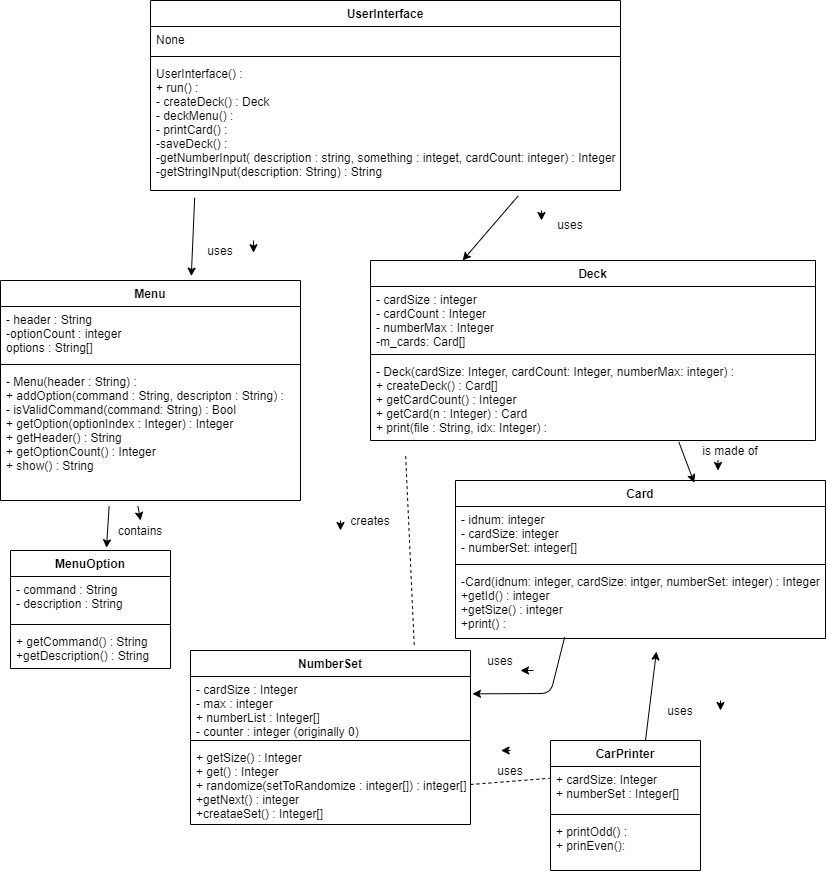

The diagram above was exported from draw.io. Its source (the exported page's mxGraphModel, read from the mxfile embedded in the PNG):
<mxGraphModel dx="733" dy="964" grid="1" gridSize="10" guides="1" tooltips="1" connect="1" arrows="1" fold="1" page="1" pageScale="1" pageWidth="850" pageHeight="1100" math="0" shadow="0">
  <root>
    <mxCell id="0" />
    <mxCell id="1" parent="0" />
    <mxCell id="OCoAC1BBkZNGjXKWSn9w-2" value="Card" style="swimlane;fontStyle=1;align=center;verticalAlign=top;childLayout=stackLayout;horizontal=1;startSize=26;horizontalStack=0;resizeParent=1;resizeParentMax=0;resizeLast=0;collapsible=1;marginBottom=0;" vertex="1" parent="1">
      <mxGeometry x="475" y="490" width="370" height="158" as="geometry" />
    </mxCell>
    <mxCell id="OCoAC1BBkZNGjXKWSn9w-3" value="- idnum: integer&#10;- cardSize: integer&#10;- numberSet: integer[]" style="text;strokeColor=none;fillColor=none;align=left;verticalAlign=top;spacingLeft=4;spacingRight=4;overflow=hidden;rotatable=0;points=[[0,0.5],[1,0.5]];portConstraint=eastwest;" vertex="1" parent="OCoAC1BBkZNGjXKWSn9w-2">
      <mxGeometry y="26" width="370" height="54" as="geometry" />
    </mxCell>
    <mxCell id="OCoAC1BBkZNGjXKWSn9w-4" value="" style="line;strokeWidth=1;fillColor=none;align=left;verticalAlign=middle;spacingTop=-1;spacingLeft=3;spacingRight=3;rotatable=0;labelPosition=right;points=[];portConstraint=eastwest;" vertex="1" parent="OCoAC1BBkZNGjXKWSn9w-2">
      <mxGeometry y="80" width="370" height="8" as="geometry" />
    </mxCell>
    <mxCell id="OCoAC1BBkZNGjXKWSn9w-5" value="-Card(idnum: integer, cardSize: intger, numberSet: integer) : Integer&#10;+getId() : integer&#10;+getSize() : integer&#10;+print() : " style="text;strokeColor=none;fillColor=none;align=left;verticalAlign=top;spacingLeft=4;spacingRight=4;overflow=hidden;rotatable=0;points=[[0,0.5],[1,0.5]];portConstraint=eastwest;" vertex="1" parent="OCoAC1BBkZNGjXKWSn9w-2">
      <mxGeometry y="88" width="370" height="70" as="geometry" />
    </mxCell>
    <mxCell id="OCoAC1BBkZNGjXKWSn9w-6" value="NumberSet" style="swimlane;fontStyle=1;align=center;verticalAlign=top;childLayout=stackLayout;horizontal=1;startSize=26;horizontalStack=0;resizeParent=1;resizeParentMax=0;resizeLast=0;collapsible=1;marginBottom=0;" vertex="1" parent="1">
      <mxGeometry x="210" y="660" width="280" height="174" as="geometry" />
    </mxCell>
    <mxCell id="OCoAC1BBkZNGjXKWSn9w-7" value="- cardSize : Integer&#10;- max : integer&#10;+ numberList : Integer[]&#10;- counter : integer (originally 0)" style="text;strokeColor=none;fillColor=none;align=left;verticalAlign=top;spacingLeft=4;spacingRight=4;overflow=hidden;rotatable=0;points=[[0,0.5],[1,0.5]];portConstraint=eastwest;" vertex="1" parent="OCoAC1BBkZNGjXKWSn9w-6">
      <mxGeometry y="26" width="280" height="60" as="geometry" />
    </mxCell>
    <mxCell id="OCoAC1BBkZNGjXKWSn9w-8" value="" style="line;strokeWidth=1;fillColor=none;align=left;verticalAlign=middle;spacingTop=-1;spacingLeft=3;spacingRight=3;rotatable=0;labelPosition=right;points=[];portConstraint=eastwest;" vertex="1" parent="OCoAC1BBkZNGjXKWSn9w-6">
      <mxGeometry y="86" width="280" height="8" as="geometry" />
    </mxCell>
    <mxCell id="OCoAC1BBkZNGjXKWSn9w-9" value="+ getSize() : Integer&#10;+ get() : Integer&#10;+ randomize(setToRandomize : integer[]) : integer[] &#10;+getNext() : integer&#10;+creataeSet() : Integer[]" style="text;strokeColor=none;fillColor=none;align=left;verticalAlign=top;spacingLeft=4;spacingRight=4;overflow=hidden;rotatable=0;points=[[0,0.5],[1,0.5]];portConstraint=eastwest;" vertex="1" parent="OCoAC1BBkZNGjXKWSn9w-6">
      <mxGeometry y="94" width="280" height="80" as="geometry" />
    </mxCell>
    <mxCell id="OCoAC1BBkZNGjXKWSn9w-10" value="MenuOption" style="swimlane;fontStyle=1;align=center;verticalAlign=top;childLayout=stackLayout;horizontal=1;startSize=26;horizontalStack=0;resizeParent=1;resizeParentMax=0;resizeLast=0;collapsible=1;marginBottom=0;" vertex="1" parent="1">
      <mxGeometry x="30" y="560" width="160" height="118" as="geometry" />
    </mxCell>
    <mxCell id="OCoAC1BBkZNGjXKWSn9w-11" value="- command : String&#10;- description : String" style="text;strokeColor=none;fillColor=none;align=left;verticalAlign=top;spacingLeft=4;spacingRight=4;overflow=hidden;rotatable=0;points=[[0,0.5],[1,0.5]];portConstraint=eastwest;" vertex="1" parent="OCoAC1BBkZNGjXKWSn9w-10">
      <mxGeometry y="26" width="160" height="44" as="geometry" />
    </mxCell>
    <mxCell id="OCoAC1BBkZNGjXKWSn9w-12" value="" style="line;strokeWidth=1;fillColor=none;align=left;verticalAlign=middle;spacingTop=-1;spacingLeft=3;spacingRight=3;rotatable=0;labelPosition=right;points=[];portConstraint=eastwest;" vertex="1" parent="OCoAC1BBkZNGjXKWSn9w-10">
      <mxGeometry y="70" width="160" height="8" as="geometry" />
    </mxCell>
    <mxCell id="OCoAC1BBkZNGjXKWSn9w-13" value="+ getCommand() : String&#10;+getDescription() : String" style="text;strokeColor=none;fillColor=none;align=left;verticalAlign=top;spacingLeft=4;spacingRight=4;overflow=hidden;rotatable=0;points=[[0,0.5],[1,0.5]];portConstraint=eastwest;" vertex="1" parent="OCoAC1BBkZNGjXKWSn9w-10">
      <mxGeometry y="78" width="160" height="40" as="geometry" />
    </mxCell>
    <mxCell id="OCoAC1BBkZNGjXKWSn9w-14" value="Menu" style="swimlane;fontStyle=1;align=center;verticalAlign=top;childLayout=stackLayout;horizontal=1;startSize=26;horizontalStack=0;resizeParent=1;resizeParentMax=0;resizeLast=0;collapsible=1;marginBottom=0;" vertex="1" parent="1">
      <mxGeometry x="20" y="290" width="300" height="220" as="geometry" />
    </mxCell>
    <mxCell id="OCoAC1BBkZNGjXKWSn9w-15" value="- header : String&#10;-optionCount : integer&#10;options : String[]" style="text;strokeColor=none;fillColor=none;align=left;verticalAlign=top;spacingLeft=4;spacingRight=4;overflow=hidden;rotatable=0;points=[[0,0.5],[1,0.5]];portConstraint=eastwest;" vertex="1" parent="OCoAC1BBkZNGjXKWSn9w-14">
      <mxGeometry y="26" width="300" height="54" as="geometry" />
    </mxCell>
    <mxCell id="OCoAC1BBkZNGjXKWSn9w-16" value="" style="line;strokeWidth=1;fillColor=none;align=left;verticalAlign=middle;spacingTop=-1;spacingLeft=3;spacingRight=3;rotatable=0;labelPosition=right;points=[];portConstraint=eastwest;" vertex="1" parent="OCoAC1BBkZNGjXKWSn9w-14">
      <mxGeometry y="80" width="300" height="8" as="geometry" />
    </mxCell>
    <mxCell id="OCoAC1BBkZNGjXKWSn9w-17" value="- Menu(header : String) : &#10;+ addOption(command : String, descripton : String) : &#10;- isValidCommand(command: String) : Bool&#10;+ getOption(optionIndex : Integer) : Integer&#10;+ getHeader() : String&#10;+ getOptionCount() : Integer&#10;+ show() : String" style="text;strokeColor=none;fillColor=none;align=left;verticalAlign=top;spacingLeft=4;spacingRight=4;overflow=hidden;rotatable=0;points=[[0,0.5],[1,0.5]];portConstraint=eastwest;" vertex="1" parent="OCoAC1BBkZNGjXKWSn9w-14">
      <mxGeometry y="88" width="300" height="132" as="geometry" />
    </mxCell>
    <mxCell id="OCoAC1BBkZNGjXKWSn9w-18" value="Deck" style="swimlane;fontStyle=1;align=center;verticalAlign=top;childLayout=stackLayout;horizontal=1;startSize=26;horizontalStack=0;resizeParent=1;resizeParentMax=0;resizeLast=0;collapsible=1;marginBottom=0;" vertex="1" parent="1">
      <mxGeometry x="390" y="270" width="445" height="180" as="geometry" />
    </mxCell>
    <mxCell id="OCoAC1BBkZNGjXKWSn9w-53" value="" style="endArrow=classic;html=1;" edge="1" parent="OCoAC1BBkZNGjXKWSn9w-18">
      <mxGeometry width="50" height="50" relative="1" as="geometry">
        <mxPoint x="347.5" y="200" as="sourcePoint" />
        <mxPoint x="347.5" y="210" as="targetPoint" />
        <Array as="points" />
      </mxGeometry>
    </mxCell>
    <mxCell id="OCoAC1BBkZNGjXKWSn9w-19" value="- cardSize : integer&#10;- cardCount : Integer&#10;- numberMax : Integer&#10;-m_cards: Card[]" style="text;strokeColor=none;fillColor=none;align=left;verticalAlign=top;spacingLeft=4;spacingRight=4;overflow=hidden;rotatable=0;points=[[0,0.5],[1,0.5]];portConstraint=eastwest;" vertex="1" parent="OCoAC1BBkZNGjXKWSn9w-18">
      <mxGeometry y="26" width="445" height="64" as="geometry" />
    </mxCell>
    <mxCell id="OCoAC1BBkZNGjXKWSn9w-20" value="" style="line;strokeWidth=1;fillColor=none;align=left;verticalAlign=middle;spacingTop=-1;spacingLeft=3;spacingRight=3;rotatable=0;labelPosition=right;points=[];portConstraint=eastwest;" vertex="1" parent="OCoAC1BBkZNGjXKWSn9w-18">
      <mxGeometry y="90" width="445" height="8" as="geometry" />
    </mxCell>
    <mxCell id="OCoAC1BBkZNGjXKWSn9w-21" value="- Deck(cardSize: Integer, cardCount: Integer, numberMax: integer) : &#10;+ createDeck() : Card[]&#10;+ getCardCount() : Integer&#10;+ getCard(n : Integer) : Card&#10;+ print(file : String, idx: Integer) :  " style="text;strokeColor=none;fillColor=none;align=left;verticalAlign=top;spacingLeft=4;spacingRight=4;overflow=hidden;rotatable=0;points=[[0,0.5],[1,0.5]];portConstraint=eastwest;" vertex="1" parent="OCoAC1BBkZNGjXKWSn9w-18">
      <mxGeometry y="98" width="445" height="82" as="geometry" />
    </mxCell>
    <mxCell id="OCoAC1BBkZNGjXKWSn9w-29" value="UserInterface" style="swimlane;fontStyle=1;align=center;verticalAlign=top;childLayout=stackLayout;horizontal=1;startSize=26;horizontalStack=0;resizeParent=1;resizeParentMax=0;resizeLast=0;collapsible=1;marginBottom=0;" vertex="1" parent="1">
      <mxGeometry x="170" y="10" width="470" height="190" as="geometry" />
    </mxCell>
    <mxCell id="OCoAC1BBkZNGjXKWSn9w-30" value="None" style="text;strokeColor=none;fillColor=none;align=left;verticalAlign=top;spacingLeft=4;spacingRight=4;overflow=hidden;rotatable=0;points=[[0,0.5],[1,0.5]];portConstraint=eastwest;" vertex="1" parent="OCoAC1BBkZNGjXKWSn9w-29">
      <mxGeometry y="26" width="470" height="26" as="geometry" />
    </mxCell>
    <mxCell id="OCoAC1BBkZNGjXKWSn9w-31" value="" style="line;strokeWidth=1;fillColor=none;align=left;verticalAlign=middle;spacingTop=-1;spacingLeft=3;spacingRight=3;rotatable=0;labelPosition=right;points=[];portConstraint=eastwest;" vertex="1" parent="OCoAC1BBkZNGjXKWSn9w-29">
      <mxGeometry y="52" width="470" height="8" as="geometry" />
    </mxCell>
    <mxCell id="OCoAC1BBkZNGjXKWSn9w-32" value="UserInterface() :&#10;+ run() : &#10;- createDeck() : Deck&#10;- deckMenu() : &#10;- printCard() : &#10;-saveDeck() :&#10;-getNumberInput( description : string, something : integet, cardCount: integer) : Integer&#10;-getStringINput(description: String) : String" style="text;strokeColor=none;fillColor=none;align=left;verticalAlign=top;spacingLeft=4;spacingRight=4;overflow=hidden;rotatable=0;points=[[0,0.5],[1,0.5]];portConstraint=eastwest;" vertex="1" parent="OCoAC1BBkZNGjXKWSn9w-29">
      <mxGeometry y="60" width="470" height="130" as="geometry" />
    </mxCell>
    <mxCell id="OCoAC1BBkZNGjXKWSn9w-37" value="" style="endArrow=classic;html=1;entryX=0.645;entryY=0.014;entryDx=0;entryDy=0;entryPerimeter=0;exitX=0.693;exitY=1.019;exitDx=0;exitDy=0;exitPerimeter=0;" edge="1" parent="1" source="OCoAC1BBkZNGjXKWSn9w-21" target="OCoAC1BBkZNGjXKWSn9w-2">
      <mxGeometry width="50" height="50" relative="1" as="geometry">
        <mxPoint x="390" y="140" as="sourcePoint" />
        <mxPoint x="440" y="90" as="targetPoint" />
        <Array as="points" />
      </mxGeometry>
    </mxCell>
    <mxCell id="OCoAC1BBkZNGjXKWSn9w-38" value="is made of" style="text;html=1;strokeColor=none;fillColor=none;align=center;verticalAlign=middle;whiteSpace=wrap;rounded=0;" vertex="1" parent="1">
      <mxGeometry x="710" y="450" width="80" height="20" as="geometry" />
    </mxCell>
    <mxCell id="OCoAC1BBkZNGjXKWSn9w-40" value="" style="endArrow=classic;html=1;entryX=0.207;entryY=0;entryDx=0;entryDy=0;entryPerimeter=0;exitX=0.782;exitY=1.043;exitDx=0;exitDy=0;exitPerimeter=0;" edge="1" parent="1" source="OCoAC1BBkZNGjXKWSn9w-32" target="OCoAC1BBkZNGjXKWSn9w-18">
      <mxGeometry width="50" height="50" relative="1" as="geometry">
        <mxPoint x="510" y="250" as="sourcePoint" />
        <mxPoint x="508" y="200" as="targetPoint" />
      </mxGeometry>
    </mxCell>
    <mxCell id="OCoAC1BBkZNGjXKWSn9w-41" value="" style="endArrow=classic;html=1;entryX=0.5;entryY=0;entryDx=0;entryDy=0;exitX=0.458;exitY=1.042;exitDx=0;exitDy=0;exitPerimeter=0;" edge="1" parent="1" source="OCoAC1BBkZNGjXKWSn9w-17" target="OCoAC1BBkZNGjXKWSn9w-50">
      <mxGeometry width="50" height="50" relative="1" as="geometry">
        <mxPoint x="171" y="690" as="sourcePoint" />
        <mxPoint x="209" y="600" as="targetPoint" />
        <Array as="points" />
      </mxGeometry>
    </mxCell>
    <mxCell id="OCoAC1BBkZNGjXKWSn9w-42" value="" style="endArrow=classic;html=1;entryX=0.636;entryY=-0.02;entryDx=0;entryDy=0;entryPerimeter=0;exitX=0.094;exitY=1.056;exitDx=0;exitDy=0;exitPerimeter=0;" edge="1" parent="1" source="OCoAC1BBkZNGjXKWSn9w-32" target="OCoAC1BBkZNGjXKWSn9w-14">
      <mxGeometry width="50" height="50" relative="1" as="geometry">
        <mxPoint x="340" y="510" as="sourcePoint" />
        <mxPoint x="390" y="460" as="targetPoint" />
        <Array as="points" />
      </mxGeometry>
    </mxCell>
    <mxCell id="OCoAC1BBkZNGjXKWSn9w-43" value="uses" style="text;html=1;strokeColor=none;fillColor=none;align=center;verticalAlign=middle;whiteSpace=wrap;rounded=0;" vertex="1" parent="1">
      <mxGeometry x="570" y="224" width="40" height="20" as="geometry" />
    </mxCell>
    <mxCell id="OCoAC1BBkZNGjXKWSn9w-44" value="uses" style="text;html=1;strokeColor=none;fillColor=none;align=center;verticalAlign=middle;whiteSpace=wrap;rounded=0;" vertex="1" parent="1">
      <mxGeometry x="220" y="250" width="40" height="20" as="geometry" />
    </mxCell>
    <mxCell id="OCoAC1BBkZNGjXKWSn9w-46" value="" style="endArrow=none;dashed=1;html=1;entryX=0.079;entryY=1.185;entryDx=0;entryDy=0;exitX=0.799;exitY=-0.032;exitDx=0;exitDy=0;exitPerimeter=0;entryPerimeter=0;" edge="1" parent="1" source="OCoAC1BBkZNGjXKWSn9w-6" target="OCoAC1BBkZNGjXKWSn9w-21">
      <mxGeometry width="50" height="50" relative="1" as="geometry">
        <mxPoint x="600" y="640" as="sourcePoint" />
        <mxPoint x="530" y="570" as="targetPoint" />
        <Array as="points" />
      </mxGeometry>
    </mxCell>
    <mxCell id="OCoAC1BBkZNGjXKWSn9w-48" value="" style="endArrow=classic;html=1;entryX=1.325;entryY=0.611;entryDx=0;entryDy=0;entryPerimeter=0;" edge="1" parent="1" target="OCoAC1BBkZNGjXKWSn9w-44">
      <mxGeometry width="50" height="50" relative="1" as="geometry">
        <mxPoint x="273" y="250" as="sourcePoint" />
        <mxPoint x="440" y="470" as="targetPoint" />
        <Array as="points" />
      </mxGeometry>
    </mxCell>
    <mxCell id="OCoAC1BBkZNGjXKWSn9w-50" value="contains" style="text;html=1;strokeColor=none;fillColor=none;align=center;verticalAlign=middle;whiteSpace=wrap;rounded=0;" vertex="1" parent="1">
      <mxGeometry x="140" y="530" width="40" height="20" as="geometry" />
    </mxCell>
    <mxCell id="OCoAC1BBkZNGjXKWSn9w-51" value="" style="endArrow=classic;html=1;entryX=0.25;entryY=0;entryDx=0;entryDy=0;exitX=0.5;exitY=0;exitDx=0;exitDy=0;" edge="1" parent="1">
      <mxGeometry width="50" height="50" relative="1" as="geometry">
        <mxPoint x="360" y="530" as="sourcePoint" />
        <mxPoint x="360" y="540" as="targetPoint" />
      </mxGeometry>
    </mxCell>
    <mxCell id="OCoAC1BBkZNGjXKWSn9w-52" value="" style="endArrow=classic;html=1;" edge="1" parent="1">
      <mxGeometry width="50" height="50" relative="1" as="geometry">
        <mxPoint x="561" y="220" as="sourcePoint" />
        <mxPoint x="561" y="230" as="targetPoint" />
      </mxGeometry>
    </mxCell>
    <mxCell id="OCoAC1BBkZNGjXKWSn9w-54" value="" style="endArrow=classic;html=1;entryX=0.6;entryY=-0.023;entryDx=0;entryDy=0;entryPerimeter=0;exitX=0.362;exitY=1.045;exitDx=0;exitDy=0;exitPerimeter=0;" edge="1" parent="1" source="OCoAC1BBkZNGjXKWSn9w-17" target="OCoAC1BBkZNGjXKWSn9w-10">
      <mxGeometry width="50" height="50" relative="1" as="geometry">
        <mxPoint x="120" y="660" as="sourcePoint" />
        <mxPoint x="170" y="620" as="targetPoint" />
        <Array as="points" />
      </mxGeometry>
    </mxCell>
    <mxCell id="OCoAC1BBkZNGjXKWSn9w-58" value="" style="endArrow=classic;html=1;exitX=0.295;exitY=0.981;exitDx=0;exitDy=0;exitPerimeter=0;entryX=1.007;entryY=0.289;entryDx=0;entryDy=0;entryPerimeter=0;" edge="1" parent="1" source="OCoAC1BBkZNGjXKWSn9w-5" target="OCoAC1BBkZNGjXKWSn9w-7">
      <mxGeometry width="50" height="50" relative="1" as="geometry">
        <mxPoint x="420" y="390" as="sourcePoint" />
        <mxPoint x="120" y="260" as="targetPoint" />
        <Array as="points">
          <mxPoint x="570" y="703" />
        </Array>
      </mxGeometry>
    </mxCell>
    <mxCell id="OCoAC1BBkZNGjXKWSn9w-60" value="uses" style="text;html=1;strokeColor=none;fillColor=none;align=center;verticalAlign=middle;whiteSpace=wrap;rounded=0;" vertex="1" parent="1">
      <mxGeometry x="500" y="660" width="40" height="20" as="geometry" />
    </mxCell>
    <mxCell id="OCoAC1BBkZNGjXKWSn9w-61" value="" style="endArrow=classic;html=1;entryX=1;entryY=1;entryDx=0;entryDy=0;exitX=1.325;exitY=1;exitDx=0;exitDy=0;exitPerimeter=0;" edge="1" parent="1" source="OCoAC1BBkZNGjXKWSn9w-60" target="OCoAC1BBkZNGjXKWSn9w-60">
      <mxGeometry width="50" height="50" relative="1" as="geometry">
        <mxPoint x="630" y="680" as="sourcePoint" />
        <mxPoint x="680" y="630" as="targetPoint" />
      </mxGeometry>
    </mxCell>
    <mxCell id="OCoAC1BBkZNGjXKWSn9w-73" value="CarPrinter" style="swimlane;fontStyle=1;align=center;verticalAlign=top;childLayout=stackLayout;horizontal=1;startSize=26;horizontalStack=0;resizeParent=1;resizeParentMax=0;resizeLast=0;collapsible=1;marginBottom=0;" vertex="1" parent="1">
      <mxGeometry x="570" y="750" width="150" height="130" as="geometry" />
    </mxCell>
    <mxCell id="OCoAC1BBkZNGjXKWSn9w-74" value="+ cardSize: Integer&#10;+ numberSet : Integer[]" style="text;strokeColor=none;fillColor=none;align=left;verticalAlign=top;spacingLeft=4;spacingRight=4;overflow=hidden;rotatable=0;points=[[0,0.5],[1,0.5]];portConstraint=eastwest;" vertex="1" parent="OCoAC1BBkZNGjXKWSn9w-73">
      <mxGeometry y="26" width="150" height="44" as="geometry" />
    </mxCell>
    <mxCell id="OCoAC1BBkZNGjXKWSn9w-75" value="" style="line;strokeWidth=1;fillColor=none;align=left;verticalAlign=middle;spacingTop=-1;spacingLeft=3;spacingRight=3;rotatable=0;labelPosition=right;points=[];portConstraint=eastwest;" vertex="1" parent="OCoAC1BBkZNGjXKWSn9w-73">
      <mxGeometry y="70" width="150" height="8" as="geometry" />
    </mxCell>
    <mxCell id="OCoAC1BBkZNGjXKWSn9w-76" value="+ printOdd() : &#10;+ prinEven(): " style="text;strokeColor=none;fillColor=none;align=left;verticalAlign=top;spacingLeft=4;spacingRight=4;overflow=hidden;rotatable=0;points=[[0,0.5],[1,0.5]];portConstraint=eastwest;" vertex="1" parent="OCoAC1BBkZNGjXKWSn9w-73">
      <mxGeometry y="78" width="150" height="52" as="geometry" />
    </mxCell>
    <mxCell id="OCoAC1BBkZNGjXKWSn9w-81" value="" style="endArrow=none;dashed=1;html=1;entryX=-0.006;entryY=0.268;entryDx=0;entryDy=0;entryPerimeter=0;exitX=1;exitY=0.5;exitDx=0;exitDy=0;" edge="1" parent="1" source="OCoAC1BBkZNGjXKWSn9w-9" target="OCoAC1BBkZNGjXKWSn9w-74">
      <mxGeometry width="50" height="50" relative="1" as="geometry">
        <mxPoint x="410" y="430" as="sourcePoint" />
        <mxPoint x="460" y="380" as="targetPoint" />
      </mxGeometry>
    </mxCell>
    <mxCell id="OCoAC1BBkZNGjXKWSn9w-82" value="uses" style="text;html=1;strokeColor=none;fillColor=none;align=center;verticalAlign=middle;whiteSpace=wrap;rounded=0;" vertex="1" parent="1">
      <mxGeometry x="510" y="770" width="40" height="20" as="geometry" />
    </mxCell>
    <mxCell id="OCoAC1BBkZNGjXKWSn9w-83" value="" style="endArrow=classic;html=1;entryX=0.264;entryY=-0.5;entryDx=0;entryDy=0;entryPerimeter=0;" edge="1" parent="1" target="OCoAC1BBkZNGjXKWSn9w-82">
      <mxGeometry width="50" height="50" relative="1" as="geometry">
        <mxPoint x="530" y="760" as="sourcePoint" />
        <mxPoint x="460" y="380" as="targetPoint" />
        <Array as="points" />
      </mxGeometry>
    </mxCell>
    <mxCell id="OCoAC1BBkZNGjXKWSn9w-84" value="" style="endArrow=classic;html=1;entryX=0.543;entryY=1.187;entryDx=0;entryDy=0;entryPerimeter=0;" edge="1" parent="1" target="OCoAC1BBkZNGjXKWSn9w-5">
      <mxGeometry width="50" height="50" relative="1" as="geometry">
        <mxPoint x="665" y="750" as="sourcePoint" />
        <mxPoint x="460" y="380" as="targetPoint" />
      </mxGeometry>
    </mxCell>
    <mxCell id="OCoAC1BBkZNGjXKWSn9w-85" value="uses" style="text;html=1;strokeColor=none;fillColor=none;align=center;verticalAlign=middle;whiteSpace=wrap;rounded=0;" vertex="1" parent="1">
      <mxGeometry x="680" y="710" width="40" height="20" as="geometry" />
    </mxCell>
    <mxCell id="OCoAC1BBkZNGjXKWSn9w-86" value="" style="endArrow=classic;html=1;" edge="1" parent="1">
      <mxGeometry width="50" height="50" relative="1" as="geometry">
        <mxPoint x="740" y="710" as="sourcePoint" />
        <mxPoint x="740" y="720" as="targetPoint" />
      </mxGeometry>
    </mxCell>
    <mxCell id="OCoAC1BBkZNGjXKWSn9w-87" value="creates" style="text;html=1;strokeColor=none;fillColor=none;align=center;verticalAlign=middle;whiteSpace=wrap;rounded=0;" vertex="1" parent="1">
      <mxGeometry x="370" y="520" width="40" height="20" as="geometry" />
    </mxCell>
  </root>
</mxGraphModel>